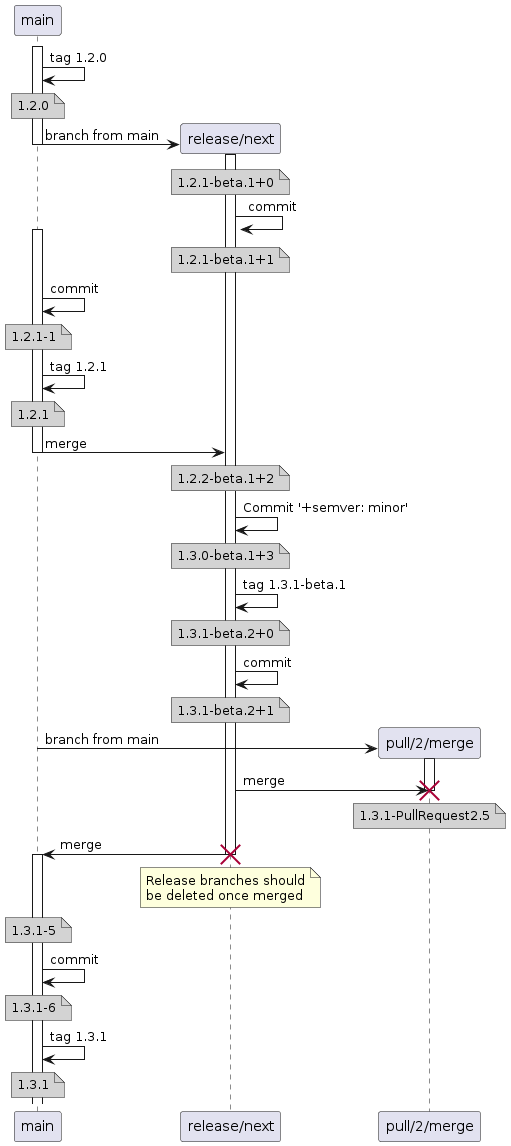

The diagram above was rendered by PlantUML. Its source (embedded in the PNG):
@startuml
activate main
main -> main: tag 1.2.0
note over main #D3D3D3
  1.2.0
end note
create participant "release/next" as release
main -> release: branch from main
activate release
deactivate main
note over release #D3D3D3
  1.2.1-beta.1+0
end note
release -> release: commit
note over release #D3D3D3
  1.2.1-beta.1+1
end note
activate main
main -> main: commit
note over main #D3D3D3
  1.2.1-1
end note
main -> main: tag 1.2.1
note over main #D3D3D3
  1.2.1
end note
main -> release: merge
deactivate main
note over release #D3D3D3
  1.2.2-beta.1+2
end note
release -> release: Commit '+semver: minor'
note over release #D3D3D3
  1.3.0-beta.1+3
end note
release -> release: tag 1.3.1-beta.1
note over release #D3D3D3
  1.3.1-beta.2+0
end note
release -> release: commit
note over release #D3D3D3
  1.3.1-beta.2+1
end note
create participant "pull/2/merge" as pull
main -> pull: branch from main
activate pull
release -> pull: merge
note over pull #D3D3D3
  1.3.1-PullRequest2.5
end note
destroy pull
release -> main: merge
destroy release
note over release
  Release branches should
  be deleted once merged
end note
note over main #D3D3D3
  1.3.1-5
end note
activate main
main -> main: commit
note over main #D3D3D3
  1.3.1-6
end note
main -> main: tag 1.3.1
note over main #D3D3D3
  1.3.1
end note
@enduml